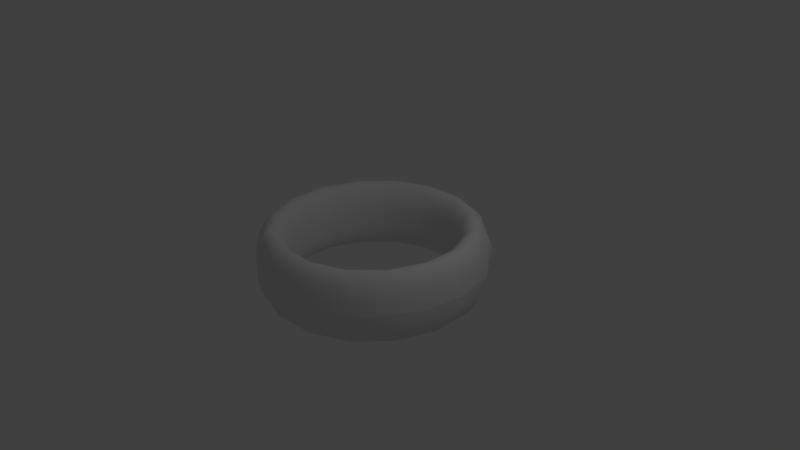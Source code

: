 # Source: CustomDonut.blend  (saved by Blender 2.64.0; exported with 4.5.12 LTS)
import bpy
from mathutils import Matrix  # noqa: F401  (used for matrix-valued properties, if any)

bpy.ops.wm.read_factory_settings(use_empty=True)
scene = bpy.context.scene
scene.name = 'Scene'

# ---- collections
col_collection_1 = bpy.data.collections.new('Collection 1'); scene.collection.children.link(col_collection_1)

# ---- world
world_world = bpy.data.worlds.new('World'); scene.world = world_world
world_world.color = (0.05088, 0.05088, 0.05088)
world_world.use_sun_shadow = False
world_world.sun_shadow_jitter_overblur = 0.0
world_world.cycles.sampling_method = 'MANUAL'
world_world.cycles.sample_map_resolution = 256

# ---- cameras
cam_camera = bpy.data.cameras.new('Camera')
cam_camera.clip_end = 100.0
cam_camera.lens = 35.0
cam_camera.sensor_width = 32.0
cam_camera.sensor_height = 18.0
cam_camera.ortho_scale = 7.314
cam_camera.dof.focus_distance = 0.0
cam_camera.dof.aperture_fstop = 128.0

# ---- lights
light_lamp = bpy.data.lights.new('Lamp', 'POINT')
light_lamp.transmission_factor = 0.0
light_lamp.cutoff_distance = 30.0
light_lamp.energy = 100.0
light_lamp.shadow_buffer_clip_start = 1.001
light_lamp.shadow_soft_size = 1.0
light_lamp.shadow_maximum_resolution = 0.006
light_lamp.use_absolute_resolution = True
light_lamp.cycles.use_multiple_importance_sampling = False

# ---- curves / text
cu_beziercurve = bpy.data.curves.new('BezierCurve', 'CURVE')
cu_beziercurve.dimensions = '3D'
_sp = cu_beziercurve.splines.new('BEZIER'); _sp.bezier_points.add(1)
_sp.bezier_points.foreach_set('co', [-1.511, -0.06231, -0.006264, -1.057, 0.2887, -0.01165])
_sp.bezier_points.foreach_set('handle_left', [-1.509, -0.4124, -0.5061, -1.032, 0.1904, 0.647])
_sp.bezier_points.foreach_set('handle_right', [-1.512, 0.3611, 0.5982, -1.094, 0.4362, -1.0])
for _p, _l, _r in zip(_sp.bezier_points, ['ALIGNED', 'ALIGNED'], ['ALIGNED', 'ALIGNED']): _p.handle_left_type = _l; _p.handle_right_type = _r
_sp.order_u = 0
_sp.order_v = 0
cu_beziercurve.use_path = True
cu_beziercurve.use_path_clamp = True
cu_beziercurve.bevel_resolution = 0
cu_beziercurve.fill_mode = 'HALF'

# ---- objects
ob_beziercurve = bpy.data.objects.new('BezierCurve', cu_beziercurve)
ob_lamp = bpy.data.objects.new('Lamp', light_lamp)
ob_camera = bpy.data.objects.new('Camera', cam_camera)

# ---- transforms, parenting, visibility, modifiers, constraints
ob_beziercurve.location = (0.0, 0.0, 0.0)
ob_beziercurve.lineart.crease_threshold = 0.0
_m = ob_beziercurve.modifiers.new('Screw', 'SCREW')
_m.steps = 33
_m.merge_threshold = 0.0
_m = ob_beziercurve.modifiers.new('Mirror', 'MIRROR')
_m.use_axis = (False, False, True)
ob_lamp.location = (4.076, 1.005, 5.904)
ob_lamp.rotation_euler = (0.6503, 0.05522, 1.866)
ob_lamp.lock_rotations_4d = False
ob_lamp.empty_display_type = 'ARROWS'
ob_lamp.color = (0.0, 0.0, 0.0, 0.0)
ob_lamp.lineart.crease_threshold = 0.0
ob_camera.location = (7.481, -6.508, 5.344)
ob_camera.rotation_euler = (1.109, 0.01082, 0.8149)
ob_camera.lock_rotations_4d = False
ob_camera.empty_display_type = 'ARROWS'
ob_camera.color = (0.0, 0.0, 0.0, 0.0)
ob_camera.display_type = 'WIRE'
ob_camera.lineart.crease_threshold = 0.0

# ---- collection membership
col_collection_1.objects.link(ob_beziercurve)
col_collection_1.objects.link(ob_lamp)
col_collection_1.objects.link(ob_camera)

# ---- scene / render settings (as saved in the file)
scene.camera = ob_camera
scene.frame_start = 1; scene.frame_end = 250; scene.frame_set(0)
scene.render.engine = 'BLENDER_EEVEE_NEXT'
scene.render.image_settings.compression = 90
scene.render.resolution_percentage = 50
scene.render.dither_intensity = 0.0
scene.render.bake_margin = 2
scene.render.bake_bias = 0.0
scene.cycles.use_denoising = False
scene.cycles.samples = 10
scene.cycles.sampling_pattern = 'TABULATED_SOBOL'
scene.cycles.light_sampling_threshold = 0.0
scene.cycles.use_adaptive_sampling = False
scene.cycles.use_light_tree = False
scene.cycles.blur_glossy = 0.0
scene.cycles.volume_bounces = 1
scene.cycles.pixel_filter_type = 'GAUSSIAN'
scene.cycles.sample_clamp_indirect = 0.0
scene.view_settings.view_transform = 'Standard'
bpy.context.view_layer.update()
